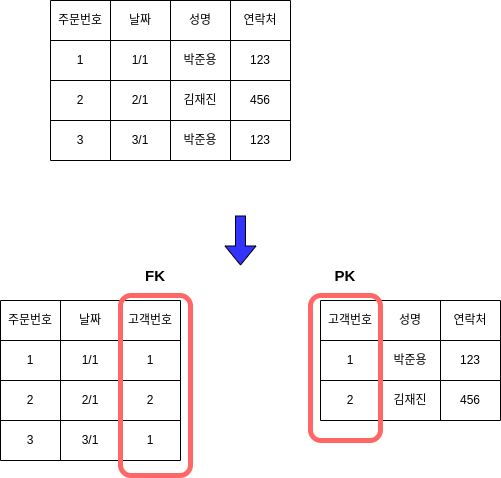

The diagram above was exported from draw.io. Its source (the exported page's mxGraphModel, read from the mxfile embedded in the PNG):
<mxGraphModel dx="474" dy="715" grid="1" gridSize="10" guides="1" tooltips="1" connect="1" arrows="1" fold="1" page="1" pageScale="1" pageWidth="827" pageHeight="1169" math="0" shadow="0">
  <root>
    <mxCell id="0" />
    <mxCell id="1" parent="0" />
    <mxCell id="2" value="" style="shape=table;startSize=0;container=1;collapsible=0;childLayout=tableLayout;" parent="1" vertex="1">
      <mxGeometry x="110" y="110" width="240" height="160" as="geometry" />
    </mxCell>
    <mxCell id="3" value="" style="shape=partialRectangle;collapsible=0;dropTarget=0;pointerEvents=0;fillColor=none;top=0;left=0;bottom=0;right=0;points=[[0,0.5],[1,0.5]];portConstraint=eastwest;" parent="2" vertex="1">
      <mxGeometry width="240" height="40" as="geometry" />
    </mxCell>
    <mxCell id="4" value="주문번호" style="shape=partialRectangle;html=1;whiteSpace=wrap;connectable=0;overflow=hidden;fillColor=none;top=0;left=0;bottom=0;right=0;pointerEvents=1;" parent="3" vertex="1">
      <mxGeometry width="60" height="40" as="geometry" />
    </mxCell>
    <mxCell id="5" value="날짜" style="shape=partialRectangle;html=1;whiteSpace=wrap;connectable=0;overflow=hidden;fillColor=none;top=0;left=0;bottom=0;right=0;pointerEvents=1;" parent="3" vertex="1">
      <mxGeometry x="60" width="60" height="40" as="geometry" />
    </mxCell>
    <mxCell id="6" value="성명" style="shape=partialRectangle;html=1;whiteSpace=wrap;connectable=0;overflow=hidden;fillColor=none;top=0;left=0;bottom=0;right=0;pointerEvents=1;" parent="3" vertex="1">
      <mxGeometry x="120" width="60" height="40" as="geometry" />
    </mxCell>
    <mxCell id="7" value="연락처" style="shape=partialRectangle;html=1;whiteSpace=wrap;connectable=0;overflow=hidden;fillColor=none;top=0;left=0;bottom=0;right=0;pointerEvents=1;" parent="3" vertex="1">
      <mxGeometry x="180" width="60" height="40" as="geometry" />
    </mxCell>
    <mxCell id="8" value="" style="shape=partialRectangle;collapsible=0;dropTarget=0;pointerEvents=0;fillColor=none;top=0;left=0;bottom=0;right=0;points=[[0,0.5],[1,0.5]];portConstraint=eastwest;" parent="2" vertex="1">
      <mxGeometry y="40" width="240" height="40" as="geometry" />
    </mxCell>
    <mxCell id="9" value="1" style="shape=partialRectangle;html=1;whiteSpace=wrap;connectable=0;overflow=hidden;fillColor=none;top=0;left=0;bottom=0;right=0;pointerEvents=1;" parent="8" vertex="1">
      <mxGeometry width="60" height="40" as="geometry" />
    </mxCell>
    <mxCell id="10" value="1/1" style="shape=partialRectangle;html=1;whiteSpace=wrap;connectable=0;overflow=hidden;fillColor=none;top=0;left=0;bottom=0;right=0;pointerEvents=1;" parent="8" vertex="1">
      <mxGeometry x="60" width="60" height="40" as="geometry" />
    </mxCell>
    <mxCell id="11" value="&lt;span&gt;박준용&lt;/span&gt;" style="shape=partialRectangle;html=1;whiteSpace=wrap;connectable=0;overflow=hidden;fillColor=none;top=0;left=0;bottom=0;right=0;pointerEvents=1;" parent="8" vertex="1">
      <mxGeometry x="120" width="60" height="40" as="geometry" />
    </mxCell>
    <mxCell id="12" value="&lt;span&gt;123&lt;/span&gt;" style="shape=partialRectangle;html=1;whiteSpace=wrap;connectable=0;overflow=hidden;fillColor=none;top=0;left=0;bottom=0;right=0;pointerEvents=1;" parent="8" vertex="1">
      <mxGeometry x="180" width="60" height="40" as="geometry" />
    </mxCell>
    <mxCell id="13" value="" style="shape=partialRectangle;collapsible=0;dropTarget=0;pointerEvents=0;fillColor=none;top=0;left=0;bottom=0;right=0;points=[[0,0.5],[1,0.5]];portConstraint=eastwest;" parent="2" vertex="1">
      <mxGeometry y="80" width="240" height="40" as="geometry" />
    </mxCell>
    <mxCell id="14" value="2" style="shape=partialRectangle;html=1;whiteSpace=wrap;connectable=0;overflow=hidden;fillColor=none;top=0;left=0;bottom=0;right=0;pointerEvents=1;" parent="13" vertex="1">
      <mxGeometry width="60" height="40" as="geometry" />
    </mxCell>
    <mxCell id="15" value="2/1" style="shape=partialRectangle;html=1;whiteSpace=wrap;connectable=0;overflow=hidden;fillColor=none;top=0;left=0;bottom=0;right=0;pointerEvents=1;" parent="13" vertex="1">
      <mxGeometry x="60" width="60" height="40" as="geometry" />
    </mxCell>
    <mxCell id="16" value="&lt;span&gt;김재진&lt;/span&gt;" style="shape=partialRectangle;html=1;whiteSpace=wrap;connectable=0;overflow=hidden;fillColor=none;top=0;left=0;bottom=0;right=0;pointerEvents=1;" parent="13" vertex="1">
      <mxGeometry x="120" width="60" height="40" as="geometry" />
    </mxCell>
    <mxCell id="17" value="&lt;span&gt;456&lt;/span&gt;" style="shape=partialRectangle;html=1;whiteSpace=wrap;connectable=0;overflow=hidden;fillColor=none;top=0;left=0;bottom=0;right=0;pointerEvents=1;" parent="13" vertex="1">
      <mxGeometry x="180" width="60" height="40" as="geometry" />
    </mxCell>
    <mxCell id="18" value="" style="shape=partialRectangle;collapsible=0;dropTarget=0;pointerEvents=0;fillColor=none;top=0;left=0;bottom=0;right=0;points=[[0,0.5],[1,0.5]];portConstraint=eastwest;" parent="2" vertex="1">
      <mxGeometry y="120" width="240" height="40" as="geometry" />
    </mxCell>
    <mxCell id="19" value="3" style="shape=partialRectangle;html=1;whiteSpace=wrap;connectable=0;overflow=hidden;fillColor=none;top=0;left=0;bottom=0;right=0;pointerEvents=1;" parent="18" vertex="1">
      <mxGeometry width="60" height="40" as="geometry" />
    </mxCell>
    <mxCell id="20" value="3/1" style="shape=partialRectangle;html=1;whiteSpace=wrap;connectable=0;overflow=hidden;fillColor=none;top=0;left=0;bottom=0;right=0;pointerEvents=1;" parent="18" vertex="1">
      <mxGeometry x="60" width="60" height="40" as="geometry" />
    </mxCell>
    <mxCell id="21" value="&lt;span&gt;박준용&lt;/span&gt;" style="shape=partialRectangle;html=1;whiteSpace=wrap;connectable=0;overflow=hidden;fillColor=none;top=0;left=0;bottom=0;right=0;pointerEvents=1;" parent="18" vertex="1">
      <mxGeometry x="120" width="60" height="40" as="geometry" />
    </mxCell>
    <mxCell id="22" value="&lt;span&gt;123&lt;/span&gt;" style="shape=partialRectangle;html=1;whiteSpace=wrap;connectable=0;overflow=hidden;fillColor=none;top=0;left=0;bottom=0;right=0;pointerEvents=1;" parent="18" vertex="1">
      <mxGeometry x="180" width="60" height="40" as="geometry" />
    </mxCell>
    <mxCell id="25" value="" style="shape=table;startSize=0;container=1;collapsible=0;childLayout=tableLayout;" parent="1" vertex="1">
      <mxGeometry x="60" y="410" width="180" height="160" as="geometry" />
    </mxCell>
    <mxCell id="26" value="" style="shape=partialRectangle;collapsible=0;dropTarget=0;pointerEvents=0;fillColor=none;top=0;left=0;bottom=0;right=0;points=[[0,0.5],[1,0.5]];portConstraint=eastwest;" parent="25" vertex="1">
      <mxGeometry width="180" height="40" as="geometry" />
    </mxCell>
    <mxCell id="27" value="주문번호" style="shape=partialRectangle;html=1;whiteSpace=wrap;connectable=0;overflow=hidden;fillColor=none;top=0;left=0;bottom=0;right=0;pointerEvents=1;" parent="26" vertex="1">
      <mxGeometry width="60" height="40" as="geometry" />
    </mxCell>
    <mxCell id="28" value="날짜" style="shape=partialRectangle;html=1;whiteSpace=wrap;connectable=0;overflow=hidden;fillColor=none;top=0;left=0;bottom=0;right=0;pointerEvents=1;" parent="26" vertex="1">
      <mxGeometry x="60" width="60" height="40" as="geometry" />
    </mxCell>
    <mxCell id="29" value="고객번호" style="shape=partialRectangle;html=1;whiteSpace=wrap;connectable=0;overflow=hidden;fillColor=none;top=0;left=0;bottom=0;right=0;pointerEvents=1;" parent="26" vertex="1">
      <mxGeometry x="120" width="60" height="40" as="geometry" />
    </mxCell>
    <mxCell id="30" value="" style="shape=partialRectangle;collapsible=0;dropTarget=0;pointerEvents=0;fillColor=none;top=0;left=0;bottom=0;right=0;points=[[0,0.5],[1,0.5]];portConstraint=eastwest;" parent="25" vertex="1">
      <mxGeometry y="40" width="180" height="40" as="geometry" />
    </mxCell>
    <mxCell id="31" value="1" style="shape=partialRectangle;html=1;whiteSpace=wrap;connectable=0;overflow=hidden;fillColor=none;top=0;left=0;bottom=0;right=0;pointerEvents=1;" parent="30" vertex="1">
      <mxGeometry width="60" height="40" as="geometry" />
    </mxCell>
    <mxCell id="32" value="1/1" style="shape=partialRectangle;html=1;whiteSpace=wrap;connectable=0;overflow=hidden;fillColor=none;top=0;left=0;bottom=0;right=0;pointerEvents=1;" parent="30" vertex="1">
      <mxGeometry x="60" width="60" height="40" as="geometry" />
    </mxCell>
    <mxCell id="33" value="1" style="shape=partialRectangle;html=1;whiteSpace=wrap;connectable=0;overflow=hidden;fillColor=none;top=0;left=0;bottom=0;right=0;pointerEvents=1;" parent="30" vertex="1">
      <mxGeometry x="120" width="60" height="40" as="geometry" />
    </mxCell>
    <mxCell id="34" value="" style="shape=partialRectangle;collapsible=0;dropTarget=0;pointerEvents=0;fillColor=none;top=0;left=0;bottom=0;right=0;points=[[0,0.5],[1,0.5]];portConstraint=eastwest;" parent="25" vertex="1">
      <mxGeometry y="80" width="180" height="40" as="geometry" />
    </mxCell>
    <mxCell id="35" value="2" style="shape=partialRectangle;html=1;whiteSpace=wrap;connectable=0;overflow=hidden;fillColor=none;top=0;left=0;bottom=0;right=0;pointerEvents=1;" parent="34" vertex="1">
      <mxGeometry width="60" height="40" as="geometry" />
    </mxCell>
    <mxCell id="36" value="2/1" style="shape=partialRectangle;html=1;whiteSpace=wrap;connectable=0;overflow=hidden;fillColor=none;top=0;left=0;bottom=0;right=0;pointerEvents=1;" parent="34" vertex="1">
      <mxGeometry x="60" width="60" height="40" as="geometry" />
    </mxCell>
    <mxCell id="37" value="2" style="shape=partialRectangle;html=1;whiteSpace=wrap;connectable=0;overflow=hidden;fillColor=none;top=0;left=0;bottom=0;right=0;pointerEvents=1;" parent="34" vertex="1">
      <mxGeometry x="120" width="60" height="40" as="geometry" />
    </mxCell>
    <mxCell id="38" value="" style="shape=partialRectangle;collapsible=0;dropTarget=0;pointerEvents=0;fillColor=none;top=0;left=0;bottom=0;right=0;points=[[0,0.5],[1,0.5]];portConstraint=eastwest;" parent="25" vertex="1">
      <mxGeometry y="120" width="180" height="40" as="geometry" />
    </mxCell>
    <mxCell id="39" value="3" style="shape=partialRectangle;html=1;whiteSpace=wrap;connectable=0;overflow=hidden;fillColor=none;top=0;left=0;bottom=0;right=0;pointerEvents=1;" parent="38" vertex="1">
      <mxGeometry width="60" height="40" as="geometry" />
    </mxCell>
    <mxCell id="40" value="3/1" style="shape=partialRectangle;html=1;whiteSpace=wrap;connectable=0;overflow=hidden;fillColor=none;top=0;left=0;bottom=0;right=0;pointerEvents=1;" parent="38" vertex="1">
      <mxGeometry x="60" width="60" height="40" as="geometry" />
    </mxCell>
    <mxCell id="41" value="1" style="shape=partialRectangle;html=1;whiteSpace=wrap;connectable=0;overflow=hidden;fillColor=none;top=0;left=0;bottom=0;right=0;pointerEvents=1;" parent="38" vertex="1">
      <mxGeometry x="120" width="60" height="40" as="geometry" />
    </mxCell>
    <mxCell id="42" value="" style="shape=table;startSize=0;container=1;collapsible=0;childLayout=tableLayout;" parent="1" vertex="1">
      <mxGeometry x="380" y="410" width="180" height="120" as="geometry" />
    </mxCell>
    <mxCell id="43" value="" style="shape=partialRectangle;collapsible=0;dropTarget=0;pointerEvents=0;fillColor=none;top=0;left=0;bottom=0;right=0;points=[[0,0.5],[1,0.5]];portConstraint=eastwest;" parent="42" vertex="1">
      <mxGeometry width="180" height="40" as="geometry" />
    </mxCell>
    <mxCell id="44" value="고객번호" style="shape=partialRectangle;html=1;whiteSpace=wrap;connectable=0;overflow=hidden;fillColor=none;top=0;left=0;bottom=0;right=0;pointerEvents=1;" parent="43" vertex="1">
      <mxGeometry width="60" height="40" as="geometry" />
    </mxCell>
    <mxCell id="45" value="성명" style="shape=partialRectangle;html=1;whiteSpace=wrap;connectable=0;overflow=hidden;fillColor=none;top=0;left=0;bottom=0;right=0;pointerEvents=1;" parent="43" vertex="1">
      <mxGeometry x="60" width="60" height="40" as="geometry" />
    </mxCell>
    <mxCell id="46" value="연락처" style="shape=partialRectangle;html=1;whiteSpace=wrap;connectable=0;overflow=hidden;fillColor=none;top=0;left=0;bottom=0;right=0;pointerEvents=1;" parent="43" vertex="1">
      <mxGeometry x="120" width="60" height="40" as="geometry" />
    </mxCell>
    <mxCell id="47" value="" style="shape=partialRectangle;collapsible=0;dropTarget=0;pointerEvents=0;fillColor=none;top=0;left=0;bottom=0;right=0;points=[[0,0.5],[1,0.5]];portConstraint=eastwest;" parent="42" vertex="1">
      <mxGeometry y="40" width="180" height="40" as="geometry" />
    </mxCell>
    <mxCell id="48" value="1" style="shape=partialRectangle;html=1;whiteSpace=wrap;connectable=0;overflow=hidden;fillColor=none;top=0;left=0;bottom=0;right=0;pointerEvents=1;" parent="47" vertex="1">
      <mxGeometry width="60" height="40" as="geometry" />
    </mxCell>
    <mxCell id="49" value="박준용" style="shape=partialRectangle;html=1;whiteSpace=wrap;connectable=0;overflow=hidden;fillColor=none;top=0;left=0;bottom=0;right=0;pointerEvents=1;" parent="47" vertex="1">
      <mxGeometry x="60" width="60" height="40" as="geometry" />
    </mxCell>
    <mxCell id="50" value="123" style="shape=partialRectangle;html=1;whiteSpace=wrap;connectable=0;overflow=hidden;fillColor=none;top=0;left=0;bottom=0;right=0;pointerEvents=1;" parent="47" vertex="1">
      <mxGeometry x="120" width="60" height="40" as="geometry" />
    </mxCell>
    <mxCell id="51" value="" style="shape=partialRectangle;collapsible=0;dropTarget=0;pointerEvents=0;fillColor=none;top=0;left=0;bottom=0;right=0;points=[[0,0.5],[1,0.5]];portConstraint=eastwest;" parent="42" vertex="1">
      <mxGeometry y="80" width="180" height="40" as="geometry" />
    </mxCell>
    <mxCell id="52" value="2" style="shape=partialRectangle;html=1;whiteSpace=wrap;connectable=0;overflow=hidden;fillColor=none;top=0;left=0;bottom=0;right=0;pointerEvents=1;" parent="51" vertex="1">
      <mxGeometry width="60" height="40" as="geometry" />
    </mxCell>
    <mxCell id="53" value="김재진" style="shape=partialRectangle;html=1;whiteSpace=wrap;connectable=0;overflow=hidden;fillColor=none;top=0;left=0;bottom=0;right=0;pointerEvents=1;" parent="51" vertex="1">
      <mxGeometry x="60" width="60" height="40" as="geometry" />
    </mxCell>
    <mxCell id="54" value="456" style="shape=partialRectangle;html=1;whiteSpace=wrap;connectable=0;overflow=hidden;fillColor=none;top=0;left=0;bottom=0;right=0;pointerEvents=1;" parent="51" vertex="1">
      <mxGeometry x="120" width="60" height="40" as="geometry" />
    </mxCell>
    <mxCell id="55" value="" style="rounded=1;whiteSpace=wrap;html=1;fillColor=none;strokeWidth=5;strokeColor=#FF6666;" parent="1" vertex="1">
      <mxGeometry x="180" y="405" width="70" height="180" as="geometry" />
    </mxCell>
    <mxCell id="56" value="&lt;b&gt;&lt;font style=&quot;font-size: 15px&quot;&gt;FK&lt;/font&gt;&lt;/b&gt;" style="text;html=1;strokeColor=none;fillColor=none;align=center;verticalAlign=middle;whiteSpace=wrap;rounded=0;" parent="1" vertex="1">
      <mxGeometry x="195" y="375" width="40" height="20" as="geometry" />
    </mxCell>
    <mxCell id="57" value="" style="rounded=1;whiteSpace=wrap;html=1;fillColor=none;strokeWidth=5;strokeColor=#FF6666;" parent="1" vertex="1">
      <mxGeometry x="370" y="405" width="70" height="145" as="geometry" />
    </mxCell>
    <mxCell id="58" value="&lt;b&gt;&lt;font style=&quot;font-size: 15px&quot;&gt;PK&lt;/font&gt;&lt;/b&gt;" style="text;html=1;strokeColor=none;fillColor=none;align=center;verticalAlign=middle;whiteSpace=wrap;rounded=0;" parent="1" vertex="1">
      <mxGeometry x="385" y="375" width="40" height="20" as="geometry" />
    </mxCell>
    <mxCell id="59" value="" style="shape=flexArrow;endArrow=classic;html=1;fillColor=#3333FF;" parent="1" edge="1">
      <mxGeometry width="50" height="50" relative="1" as="geometry">
        <mxPoint x="300" y="325" as="sourcePoint" />
        <mxPoint x="300" y="375" as="targetPoint" />
      </mxGeometry>
    </mxCell>
  </root>
</mxGraphModel>